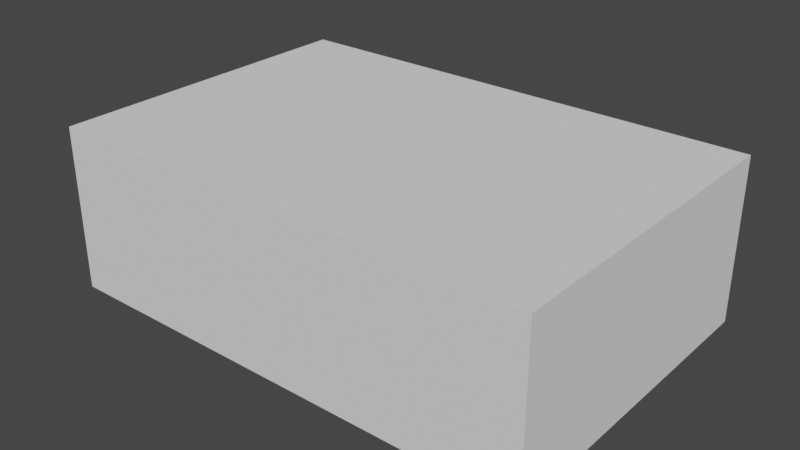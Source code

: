 # Source: Block.blend  (saved by Blender 2.83.20; exported with 4.5.12 LTS)
import bpy
from mathutils import Matrix  # noqa: F401  (used for matrix-valued properties, if any)

bpy.ops.wm.read_factory_settings(use_empty=True)
scene = bpy.context.scene
scene.name = 'Scene'

# ---- world
world_world = bpy.data.worlds.new('World'); scene.world = world_world
world_world.use_nodes = True; world_world.node_tree.nodes.clear()
_N = world_world.node_tree.nodes; _L = world_world.node_tree.links
n0 = _N.new('ShaderNodeOutputWorld'); n0.name = 'World Output'; n0.location = (300, 300)
n1 = _N.new('ShaderNodeBackground'); n1.name = 'Background'; n1.location = (10, 300)
n1.inputs[0].default_value = (0.05088, 0.05088, 0.05088, 1.0)
_L.new(n1.outputs[0], n0.inputs[0])
n0.is_active_output = True
world_world.color = (0.05088, 0.05088, 0.05088)
world_world.use_sun_shadow = False
world_world.sun_shadow_jitter_overblur = 0.0

# ---- meshes
me_cube_001 = bpy.data.meshes.new('Cube.001')
me_cube_001.from_pydata([(-1.0, -1.0, -1.0), (-1.0, -1.0, 1.0), (-1.0, 1.0, -1.0), (-1.0, 1.0, 1.0), (1.0, -1.0, -1.0), (1.0, -1.0, 1.0), (1.0, 1.0, -1.0), (1.0, 1.0, 1.0)], [], [(0, 1, 3, 2), (2, 3, 7, 6), (6, 7, 5, 4), (4, 5, 1, 0), (2, 6, 4, 0), (7, 3, 1, 5)])
_uv = me_cube_001.uv_layers.new(name='UVMap')
_uv.uv.foreach_set('vector', [0.375, 0.0, 0.625, 0.0, 0.625, 0.25, 0.375, 0.25, 0.375, 0.25, 0.625, 0.25, 0.625, 0.5, 0.375, 0.5, 0.375, 0.5, 0.625, 0.5, 0.625, 0.75, 0.375, 0.75, 0.375, 0.75, 0.625, 0.75, 0.625, 1.0, 0.375, 1.0, 0.125, 0.5, 0.375, 0.5, 0.375, 0.75, 0.125, 0.75, 0.625, 0.5, 0.875, 0.5, 0.875, 0.75, 0.625, 0.75])
me_cube_001.use_remesh_fix_poles = True
me_cube_001.use_remesh_preserve_attributes = False
me_cube_001.use_mirror_vertex_groups = False
me_cube_001.update()

# ---- objects
ob_cube = bpy.data.objects.new('Cube', me_cube_001)

# ---- transforms, parenting, visibility, modifiers, constraints
ob_cube.location = (0.0, 0.0, 0.0)
ob_cube.scale = (3.0, 2.0, 1.0)
ob_cube.lineart.crease_threshold = 0.0

# ---- collection membership
scene.collection.objects.link(ob_cube)

# ---- scene / render settings (as saved in the file)
scene.frame_start = 1; scene.frame_end = 250; scene.frame_set(1)
scene.render.engine = 'BLENDER_EEVEE_NEXT'
scene.cycles.use_denoising = False
scene.cycles.samples = 128
scene.cycles.sampling_pattern = 'TABULATED_SOBOL'
scene.cycles.use_adaptive_sampling = False
scene.cycles.use_light_tree = False
scene.view_settings.view_transform = 'Filmic'
bpy.context.view_layer.update()

# ---- added for rendering (the .blend has no active camera and no usable light): camera, sun
cam_auto = bpy.data.cameras.new('AutoCamera')
cam_auto.lens = 50.0
cam_auto.sensor_width = 36.0
cam_auto.clip_end = 1000.0
ob_auto_camera = bpy.data.objects.new('AutoCamera', cam_auto)
scene.collection.objects.link(ob_auto_camera)
ob_auto_camera.location = (6.92375, -8.3085, 5.539)
ob_auto_camera.rotation_euler = (1.09748, -7.21219e-08, 0.694738)
scene.camera = ob_auto_camera
light_auto_sun = bpy.data.lights.new('AutoSun', 'SUN')
light_auto_sun.energy = 3.0
light_auto_sun.angle = 0.0523599
ob_auto_sun = bpy.data.objects.new('AutoSun', light_auto_sun)
scene.collection.objects.link(ob_auto_sun)
ob_auto_sun.rotation_euler = (0.872665, 0.174533, 0.523599)
bpy.context.view_layer.update()
